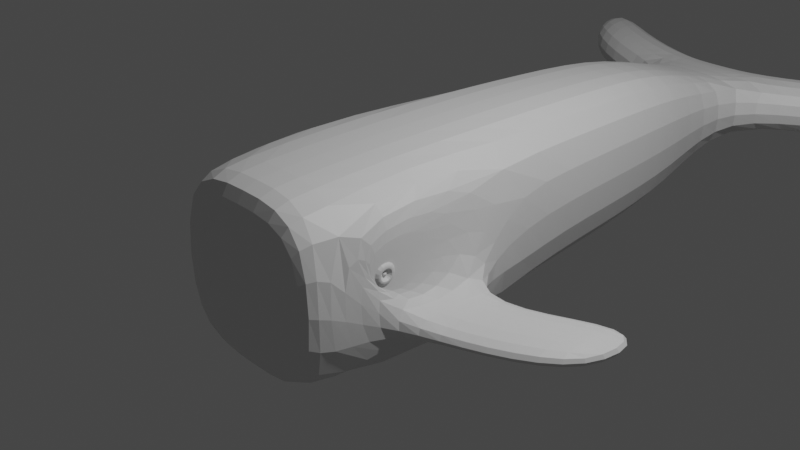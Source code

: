 # Source: mod04A-Homeyer4.blend  (saved by Blender 3.4.6; exported with 4.5.12 LTS)
import bpy
from mathutils import Matrix  # noqa: F401  (used for matrix-valued properties, if any)

bpy.ops.wm.read_factory_settings(use_empty=True)
scene = bpy.context.scene
scene.name = 'Scene'

# ---- collections
col_collection = bpy.data.collections.new('Collection'); scene.collection.children.link(col_collection)

# ---- materials (node trees are filled in below, after node groups)
mat_material = bpy.data.materials.new('Material')
mat_material.alpha_threshold = 0.0
mat_material.use_transparent_shadow = False
mat_material.roughness = 0.5
mat_material.line_color = (0.0, 0.0, 0.0, 1.0)

# ---- material node trees
mat_material.use_nodes = True; mat_material.node_tree.nodes.clear()
_N = mat_material.node_tree.nodes; _L = mat_material.node_tree.links
n0 = _N.new('ShaderNodeOutputMaterial'); n0.name = 'Material Output'; n0.location = (300, 300)
n1 = _N.new('ShaderNodeBsdfPrincipled'); n1.name = 'Principled BSDF'; n1.location = (10, 300)
n1.distribution = 'GGX'
n1.subsurface_method = 'RANDOM_WALK_SKIN'
n1.inputs[3].default_value = 1.45
n1.inputs[27].default_value = (0.0, 0.0, 0.0, 1.0)
n1.inputs[28].default_value = 1.0
_L.new(n1.outputs[0], n0.inputs[0])
n0.is_active_output = True

# ---- world
world_world = bpy.data.worlds.new('World'); scene.world = world_world
world_world.use_nodes = True; world_world.node_tree.nodes.clear()
_N = world_world.node_tree.nodes; _L = world_world.node_tree.links
n0 = _N.new('ShaderNodeOutputWorld'); n0.name = 'World Output'; n0.location = (300, 300)
n1 = _N.new('ShaderNodeBackground'); n1.name = 'Background'; n1.location = (10, 300)
n1.inputs[0].default_value = (0.05088, 0.05088, 0.05088, 1.0)
_L.new(n1.outputs[0], n0.inputs[0])
n0.is_active_output = True
world_world.color = (0.05088, 0.05088, 0.05088)
world_world.use_sun_shadow = False
world_world.sun_shadow_jitter_overblur = 0.0

# ---- cameras
cam_camera = bpy.data.cameras.new('Camera')
cam_camera.clip_end = 100.0
cam_camera.ortho_scale = 7.314

# ---- lights
light_light = bpy.data.lights.new('Light', 'POINT')
light_light.transmission_factor = 0.0
light_light.energy = 1000.0
light_light.shadow_soft_size = 0.1
light_light.shadow_maximum_resolution = 0.006
light_light.use_absolute_resolution = True

# ---- meshes
me_cube = bpy.data.meshes.new('Cube')
me_cube.from_pydata([(1.0, -0.9856, 0.05648), (1.0, -0.03397, -0.5635), (0.0, 0.8349, -1.0), (0.0, 0.8349, 1.0), (0.9224, 2.35, 0.9224), (0.9224, 2.35, -0.9224), (0.0, 2.35, -0.9224), (0.0, 2.35, 0.9224), (0.556, 5.141, 0.3416), (0.816, 3.791, 0.816), (0.556, 5.141, -0.3131), (0.816, 3.791, -0.816), (0.0, 5.141, -0.3131), (0.0, 3.791, -0.816), (0.0, 3.791, 0.816), (0.0, 5.141, 0.3416), (0.556, 6.137, -0.3131), (0.556, 6.137, 0.3416), (0.0, 6.137, 0.3416), (0.0, 6.137, -0.3131), (1.667, 5.658, -0.3131), (1.667, 5.658, 0.3416), (1.667, 6.654, -0.3131), (1.667, 6.654, 0.3416), (2.708, 6.486, -0.3131), (2.708, 6.486, 0.3416), (2.708, 7.483, -0.3131), (2.708, 7.483, 0.3416), (1.0, -1.245, 0.05648), (0.8883, -1.984, 0.8883), (0.8883, -1.984, -0.8883), (1.0, -1.004, -0.5635), (0.0, -1.984, 0.8883), (0.0, -1.873, 1.0), (0.0, -1.873, -1.0), (0.0, -1.984, -0.8883), (1.0, -0.9809, 0.3104), (1.0, 0.8349, -1.0), (1.0, -1.873, -1.0), (1.0, -1.249, 0.3104), (1.843, 0.1896, -0.3011), (1.843, 0.1896, -0.5635), (1.843, -0.7803, -0.3011), (1.843, -0.7803, -0.5635), (2.725, 0.704, -0.3011), (2.725, 0.704, -0.5635), (2.725, -0.2659, -0.3011), (2.725, -0.2659, -0.5635), (1.0, -1.873, 1.0), (1.0, 0.8349, 1.0), (1.0, -1.004, -0.3011), (1.0, -0.03397, -0.3011), (0.9954, -1.249, 0.3104), (1.024, -1.188, 0.2504), (1.024, -1.042, 0.2504), (0.9954, -0.9809, 0.3104), (1.024, -1.186, 0.1165), (0.9954, -1.245, 0.05648), (0.9954, -0.9856, 0.05648), (1.024, -1.044, 0.1165), (1.024, -1.22, 0.2816), (1.024, -1.01, 0.2816), (1.024, -1.014, 0.0853), (1.024, -1.216, 0.0853), (1.022, -1.188, 0.2504), (0.992, -1.143, 0.2064), (0.992, -1.087, 0.2064), (1.022, -1.042, 0.2504), (1.022, -1.044, 0.1165), (0.992, -1.088, 0.1604), (0.992, -1.142, 0.1604), (1.022, -1.186, 0.1165), (0.992, -1.157, 0.2202), (0.992, -1.073, 0.2202), (0.992, -1.074, 0.1466), (0.992, -1.156, 0.1466), (0.9959, -1.143, 0.2064), (1.012, -1.127, 0.1899), (1.012, -1.104, 0.1899), (0.9959, -1.087, 0.2064), (0.9959, -1.088, 0.1604), (1.012, -1.104, 0.177), (1.012, -1.126, 0.177), (0.9959, -1.142, 0.1604)], [], [(31, 1, 41, 43), (2, 37, 38, 34), (49, 3, 33, 48), (13, 11, 5, 6), (49, 37, 5, 4), (37, 2, 6, 5), (9, 14, 7, 4), (10, 16, 22, 20), (3, 49, 4, 7), (10, 8, 9, 11), (8, 15, 14, 9), (12, 10, 11, 13), (11, 9, 4, 5), (19, 18, 17, 16), (10, 12, 19, 16), (15, 8, 17, 18), (23, 21, 25, 27), (16, 17, 23, 22), (17, 8, 21, 23), (8, 10, 20, 21), (25, 24, 26, 27), (22, 23, 27, 26), (20, 22, 26, 24), (21, 20, 24, 25), (29, 30, 38, 48), (34, 38, 30, 35), (48, 33, 32, 29), (30, 29, 32, 35), (51, 1, 37, 49), (31, 50, 48, 38), (28, 0, 58, 57), (1, 31, 38, 37), (40, 42, 46, 44), (50, 31, 43, 42), (51, 50, 42, 40), (1, 51, 40, 41), (45, 44, 46, 47), (41, 40, 44, 45), (43, 41, 45, 47), (42, 43, 47, 46), (39, 36, 49, 48), (0, 28, 50, 51), (36, 0, 51, 49), (28, 39, 48, 50), (39, 28, 57, 52), (56, 59, 68, 71), (0, 36, 55, 58), (60, 61, 55, 52), (57, 58, 62, 63), (61, 62, 58, 55), (63, 60, 52, 57), (36, 39, 52, 55), (53, 54, 61, 60), (59, 56, 63, 62), (54, 59, 62, 61), (56, 53, 60, 63), (53, 56, 71, 64), (70, 69, 80, 83), (59, 54, 67, 68), (72, 73, 67, 64), (74, 75, 71, 68), (73, 74, 68, 67), (75, 72, 64, 71), (54, 53, 64, 67), (65, 66, 73, 72), (69, 70, 75, 74), (66, 69, 74, 73), (70, 65, 72, 75), (65, 70, 83, 76), (82, 81, 78, 77), (69, 66, 79, 80), (77, 78, 79, 76), (81, 82, 83, 80), (78, 81, 80, 79), (82, 77, 76, 83), (66, 65, 76, 79)])
_uv = me_cube.uv_layers.new(name='UVMap')
_uv.uv.foreach_set('vector', [0.4836, 0.6702, 0.4836, 0.5913, 0.4836, 0.5913, 0.4836, 0.6702, 0.25, 0.5206, 0.375, 0.5206, 0.375, 0.7409, 0.25, 0.7409, 0.625, 0.5206, 0.75, 0.5206, 0.75, 0.7409, 0.625, 0.7409, 0.398, 0.375, 0.398, 0.477, 0.3847, 0.4903, 0.3847, 0.375, 0.625, 0.5206, 0.375, 0.5206, 0.3847, 0.5012, 0.6153, 0.5012, 0.375, 0.5, 0.375, 0.375, 0.3847, 0.375, 0.3847, 0.4903, 0.602, 0.477, 0.602, 0.375, 0.6153, 0.375, 0.6153, 0.4903, 0.4253, 0.4497, 0.4253, 0.4497, 0.4253, 0.4497, 0.4253, 0.4497, 0.625, 0.375, 0.625, 0.5, 0.6153, 0.4903, 0.6153, 0.375, 0.4253, 0.4497, 0.5747, 0.4497, 0.602, 0.4824, 0.398, 0.4824, 0.5747, 0.4497, 0.5747, 0.375, 0.602, 0.375, 0.602, 0.477, 0.4253, 0.375, 0.4253, 0.4497, 0.398, 0.477, 0.398, 0.375, 0.398, 0.4824, 0.602, 0.4824, 0.6153, 0.5012, 0.3847, 0.5012, 0.4253, 0.375, 0.5747, 0.375, 0.5747, 0.4497, 0.4253, 0.4497, 0.4253, 0.4497, 0.4253, 0.375, 0.4253, 0.375, 0.4253, 0.4497, 0.5747, 0.375, 0.5747, 0.4497, 0.5747, 0.4497, 0.5747, 0.375, 0.5747, 0.4497, 0.5747, 0.4497, 0.5747, 0.4497, 0.5747, 0.4497, 0.4253, 0.4497, 0.5747, 0.4497, 0.5747, 0.4497, 0.4253, 0.4497, 0.5747, 0.4497, 0.5747, 0.4497, 0.5747, 0.4497, 0.5747, 0.4497, 0.5747, 0.4497, 0.4253, 0.4497, 0.4253, 0.4497, 0.5747, 0.4497, 0.5747, 0.4497, 0.4253, 0.4497, 0.4253, 0.4497, 0.5747, 0.4497, 0.4253, 0.4497, 0.5747, 0.4497, 0.5747, 0.4497, 0.4253, 0.4497, 0.4253, 0.4497, 0.4253, 0.4497, 0.4253, 0.4497, 0.4253, 0.4497, 0.5747, 0.4497, 0.4253, 0.4497, 0.4253, 0.4497, 0.5747, 0.4497, 0.611, 0.764, 0.389, 0.764, 0.375, 0.7409, 0.625, 0.7409, 0.375, 0.875, 0.375, 0.75, 0.389, 0.764, 0.389, 0.875, 0.625, 0.75, 0.625, 0.875, 0.611, 0.875, 0.611, 0.764, 0.389, 0.764, 0.611, 0.764, 0.611, 0.875, 0.389, 0.875, 0.5164, 0.5913, 0.4836, 0.5913, 0.375, 0.5206, 0.625, 0.5206, 0.4836, 0.6702, 0.5164, 0.6702, 0.625, 0.7409, 0.375, 0.7409, 0.5601, 0.6475, 0.5601, 0.6141, 0.5601, 0.6141, 0.5601, 0.6475, 0.4836, 0.5913, 0.4836, 0.6702, 0.375, 0.7409, 0.375, 0.5206, 0.5164, 0.5913, 0.5164, 0.6702, 0.5164, 0.6702, 0.5164, 0.5913, 0.5164, 0.6702, 0.4836, 0.6702, 0.4836, 0.6702, 0.5164, 0.6702, 0.5164, 0.5913, 0.5164, 0.6702, 0.5164, 0.6702, 0.5164, 0.5913, 0.4836, 0.5913, 0.5164, 0.5913, 0.5164, 0.5913, 0.4836, 0.5913, 0.4836, 0.5913, 0.5164, 0.5913, 0.5164, 0.6702, 0.4836, 0.6702, 0.4836, 0.5913, 0.5164, 0.5913, 0.5164, 0.5913, 0.4836, 0.5913, 0.4836, 0.6702, 0.4836, 0.5913, 0.4836, 0.5913, 0.4836, 0.6702, 0.5164, 0.6702, 0.4836, 0.6702, 0.4836, 0.6702, 0.5164, 0.6702, 0.5813, 0.6612, 0.5813, 0.6003, 0.625, 0.5206, 0.625, 0.7409, 0.5601, 0.6141, 0.5601, 0.6475, 0.5164, 0.6702, 0.5164, 0.5913, 0.5813, 0.6003, 0.5601, 0.6141, 0.5164, 0.5913, 0.625, 0.5206, 0.5601, 0.6475, 0.5813, 0.6612, 0.625, 0.7409, 0.5164, 0.6702, 0.5813, 0.6612, 0.5601, 0.6475, 0.5601, 0.6475, 0.5813, 0.6612, 0.5651, 0.6412, 0.5651, 0.6204, 0.5651, 0.6204, 0.5651, 0.6412, 0.5601, 0.6141, 0.5813, 0.6003, 0.5813, 0.6003, 0.5601, 0.6141, 0.5789, 0.6537, 0.5789, 0.6078, 0.5813, 0.6003, 0.5813, 0.6612, 0.5601, 0.6475, 0.5601, 0.6141, 0.5625, 0.6169, 0.5625, 0.6447, 0.5789, 0.6078, 0.5625, 0.6169, 0.5601, 0.6141, 0.5813, 0.6003, 0.5625, 0.6447, 0.5789, 0.6537, 0.5813, 0.6612, 0.5601, 0.6475, 0.5813, 0.6003, 0.5813, 0.6612, 0.5813, 0.6612, 0.5813, 0.6003, 0.5763, 0.6461, 0.5763, 0.6155, 0.5789, 0.6078, 0.5789, 0.6537, 0.5651, 0.6204, 0.5651, 0.6412, 0.5625, 0.6447, 0.5625, 0.6169, 0.5763, 0.6155, 0.5651, 0.6204, 0.5625, 0.6169, 0.5789, 0.6078, 0.5651, 0.6412, 0.5763, 0.6461, 0.5789, 0.6537, 0.5625, 0.6447, 0.5763, 0.6461, 0.5651, 0.6412, 0.5651, 0.6412, 0.5763, 0.6461, 0.5688, 0.6353, 0.5688, 0.6262, 0.5688, 0.6262, 0.5688, 0.6353, 0.5651, 0.6204, 0.5763, 0.6155, 0.5763, 0.6155, 0.5651, 0.6204, 0.5738, 0.6392, 0.5738, 0.6224, 0.5763, 0.6155, 0.5763, 0.6461, 0.5676, 0.6243, 0.5676, 0.6373, 0.5651, 0.6412, 0.5651, 0.6204, 0.5738, 0.6224, 0.5676, 0.6243, 0.5651, 0.6204, 0.5763, 0.6155, 0.5676, 0.6373, 0.5738, 0.6392, 0.5763, 0.6461, 0.5651, 0.6412, 0.5763, 0.6155, 0.5763, 0.6461, 0.5763, 0.6461, 0.5763, 0.6155, 0.5726, 0.6362, 0.5726, 0.6253, 0.5738, 0.6224, 0.5738, 0.6392, 0.5688, 0.6262, 0.5688, 0.6353, 0.5676, 0.6373, 0.5676, 0.6243, 0.5726, 0.6253, 0.5688, 0.6262, 0.5676, 0.6243, 0.5738, 0.6224, 0.5688, 0.6353, 0.5726, 0.6362, 0.5738, 0.6392, 0.5676, 0.6373, 0.5726, 0.6362, 0.5688, 0.6353, 0.5688, 0.6353, 0.5726, 0.6362, 0.5702, 0.6327, 0.5702, 0.6288, 0.5712, 0.6287, 0.5712, 0.6329, 0.5688, 0.6262, 0.5726, 0.6253, 0.5726, 0.6253, 0.5688, 0.6262, 0.5712, 0.6329, 0.5712, 0.6287, 0.5726, 0.6253, 0.5726, 0.6362, 0.5702, 0.6288, 0.5702, 0.6327, 0.5688, 0.6353, 0.5688, 0.6262, 0.5712, 0.6287, 0.5702, 0.6288, 0.5688, 0.6262, 0.5726, 0.6253, 0.5702, 0.6327, 0.5712, 0.6329, 0.5726, 0.6362, 0.5688, 0.6353, 0.5726, 0.6253, 0.5726, 0.6362, 0.5726, 0.6362, 0.5726, 0.6253])
me_cube.materials.append(mat_material)
me_cube.use_mirror_vertex_groups = False
me_cube.update()

# ---- objects
ob_whale = bpy.data.objects.new('Whale', me_cube)
ob_light = bpy.data.objects.new('Light', light_light)
ob_camera = bpy.data.objects.new('Camera', cam_camera)

# ---- transforms, parenting, visibility, modifiers, constraints
ob_whale.location = (0.0, 0.0, 0.0)
ob_whale.lock_rotations_4d = False
ob_whale.empty_display_type = 'ARROWS'
ob_whale.lineart.crease_threshold = 0.0
_m = ob_whale.modifiers.new('Mirror', 'MIRROR')
_m = ob_whale.modifiers.new('Subdivision', 'SUBSURF')
_m.levels = 3
ob_light.location = (4.076, 1.005, 5.904)
ob_light.rotation_euler = (0.6503, 0.05522, 1.866)
ob_light.lock_rotations_4d = False
ob_light.empty_display_type = 'ARROWS'
ob_light.color = (0.0, 0.0, 0.0, 0.0)
ob_light.lineart.crease_threshold = 0.0
ob_camera.location = (7.359, -6.926, 4.958)
ob_camera.rotation_euler = (1.109, 0.0, 0.8149)
ob_camera.lock_rotations_4d = False
ob_camera.empty_display_type = 'ARROWS'
ob_camera.color = (0.0, 0.0, 0.0, 0.0)
ob_camera.display_type = 'WIRE'
ob_camera.lineart.crease_threshold = 0.0

# ---- collection membership
col_collection.objects.link(ob_whale)
col_collection.objects.link(ob_light)
col_collection.objects.link(ob_camera)

# ---- scene / render settings (as saved in the file)
scene.camera = ob_camera
scene.frame_start = 1; scene.frame_end = 250; scene.frame_set(1)
scene.render.engine = 'BLENDER_EEVEE_NEXT'
scene.cycles.sampling_pattern = 'TABULATED_SOBOL'
scene.cycles.use_light_tree = False
scene.view_settings.view_transform = 'Filmic'
bpy.context.view_layer.update()
